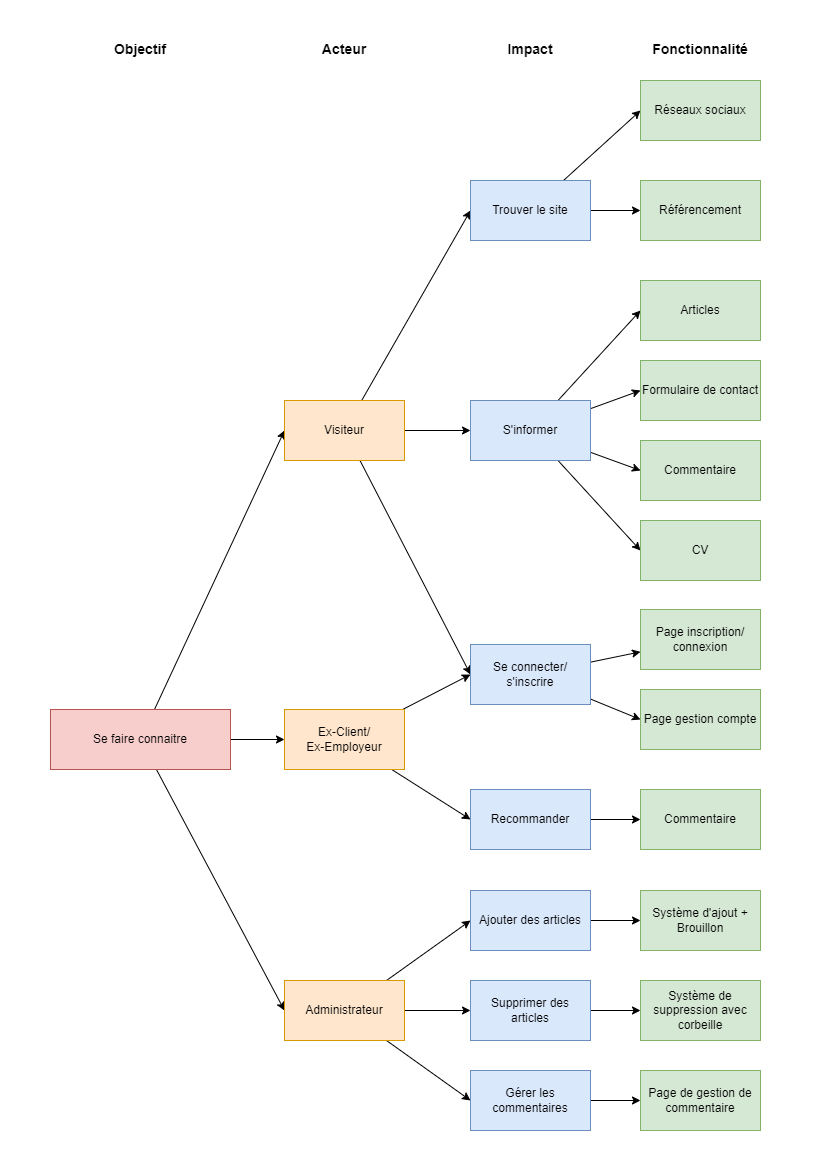

The diagram above was exported from draw.io. Its source (the exported page's mxGraphModel, read from the mxfile embedded in the PNG):
<mxGraphModel dx="1422" dy="737" grid="1" gridSize="10" guides="1" tooltips="1" connect="1" arrows="1" fold="1" page="1" pageScale="1" pageWidth="827" pageHeight="1169" math="0" shadow="0">
  <root>
    <mxCell id="AkPvIIPKOtFvlQANy4_u-0" />
    <mxCell id="AkPvIIPKOtFvlQANy4_u-1" parent="AkPvIIPKOtFvlQANy4_u-0" />
    <mxCell id="AkPvIIPKOtFvlQANy4_u-4" style="rounded=0;orthogonalLoop=1;jettySize=auto;html=1;entryX=0;entryY=0.5;entryDx=0;entryDy=0;" parent="AkPvIIPKOtFvlQANy4_u-1" source="AkPvIIPKOtFvlQANy4_u-2" target="AkPvIIPKOtFvlQANy4_u-3" edge="1">
      <mxGeometry relative="1" as="geometry" />
    </mxCell>
    <mxCell id="AkPvIIPKOtFvlQANy4_u-6" style="rounded=0;orthogonalLoop=1;jettySize=auto;html=1;entryX=0;entryY=0.5;entryDx=0;entryDy=0;" parent="AkPvIIPKOtFvlQANy4_u-1" source="AkPvIIPKOtFvlQANy4_u-2" target="AkPvIIPKOtFvlQANy4_u-5" edge="1">
      <mxGeometry relative="1" as="geometry" />
    </mxCell>
    <mxCell id="AkPvIIPKOtFvlQANy4_u-8" style="rounded=0;orthogonalLoop=1;jettySize=auto;html=1;entryX=0;entryY=0.5;entryDx=0;entryDy=0;" parent="AkPvIIPKOtFvlQANy4_u-1" source="AkPvIIPKOtFvlQANy4_u-2" target="AkPvIIPKOtFvlQANy4_u-7" edge="1">
      <mxGeometry relative="1" as="geometry" />
    </mxCell>
    <mxCell id="AkPvIIPKOtFvlQANy4_u-2" value="Se faire connaitre" style="rounded=0;whiteSpace=wrap;html=1;fillColor=#f8cecc;strokeColor=#b85450;" parent="AkPvIIPKOtFvlQANy4_u-1" vertex="1">
      <mxGeometry x="50" y="709" width="180" height="60" as="geometry" />
    </mxCell>
    <mxCell id="AkPvIIPKOtFvlQANy4_u-13" style="edgeStyle=none;rounded=0;orthogonalLoop=1;jettySize=auto;html=1;entryX=0;entryY=0.5;entryDx=0;entryDy=0;" parent="AkPvIIPKOtFvlQANy4_u-1" source="AkPvIIPKOtFvlQANy4_u-3" target="AkPvIIPKOtFvlQANy4_u-10" edge="1">
      <mxGeometry relative="1" as="geometry" />
    </mxCell>
    <mxCell id="AkPvIIPKOtFvlQANy4_u-14" style="edgeStyle=none;rounded=0;orthogonalLoop=1;jettySize=auto;html=1;entryX=0;entryY=0.5;entryDx=0;entryDy=0;" parent="AkPvIIPKOtFvlQANy4_u-1" source="AkPvIIPKOtFvlQANy4_u-3" target="AkPvIIPKOtFvlQANy4_u-9" edge="1">
      <mxGeometry relative="1" as="geometry" />
    </mxCell>
    <mxCell id="jtEuruE-Yjqkb72hT11Z-6" style="edgeStyle=none;rounded=0;orthogonalLoop=1;jettySize=auto;html=1;entryX=0;entryY=0.5;entryDx=0;entryDy=0;" parent="AkPvIIPKOtFvlQANy4_u-1" source="AkPvIIPKOtFvlQANy4_u-3" target="jtEuruE-Yjqkb72hT11Z-0" edge="1">
      <mxGeometry relative="1" as="geometry">
        <mxPoint x="470" y="630" as="targetPoint" />
      </mxGeometry>
    </mxCell>
    <mxCell id="AkPvIIPKOtFvlQANy4_u-3" value="Visiteur" style="rounded=0;whiteSpace=wrap;html=1;fillColor=#ffe6cc;strokeColor=#d79b00;" parent="AkPvIIPKOtFvlQANy4_u-1" vertex="1">
      <mxGeometry x="284" y="400" width="120" height="60" as="geometry" />
    </mxCell>
    <mxCell id="AkPvIIPKOtFvlQANy4_u-12" style="edgeStyle=none;rounded=0;orthogonalLoop=1;jettySize=auto;html=1;entryX=0;entryY=0.5;entryDx=0;entryDy=0;" parent="AkPvIIPKOtFvlQANy4_u-1" source="AkPvIIPKOtFvlQANy4_u-5" target="AkPvIIPKOtFvlQANy4_u-11" edge="1">
      <mxGeometry relative="1" as="geometry" />
    </mxCell>
    <mxCell id="jtEuruE-Yjqkb72hT11Z-5" style="edgeStyle=none;rounded=0;orthogonalLoop=1;jettySize=auto;html=1;entryX=0;entryY=0.5;entryDx=0;entryDy=0;" parent="AkPvIIPKOtFvlQANy4_u-1" source="AkPvIIPKOtFvlQANy4_u-5" target="jtEuruE-Yjqkb72hT11Z-0" edge="1">
      <mxGeometry relative="1" as="geometry" />
    </mxCell>
    <mxCell id="AkPvIIPKOtFvlQANy4_u-5" value="Ex-Client/&lt;br&gt;Ex-Employeur" style="rounded=0;whiteSpace=wrap;html=1;fillColor=#ffe6cc;strokeColor=#d79b00;" parent="AkPvIIPKOtFvlQANy4_u-1" vertex="1">
      <mxGeometry x="284" y="709" width="120" height="60" as="geometry" />
    </mxCell>
    <mxCell id="AkPvIIPKOtFvlQANy4_u-28" style="edgeStyle=none;rounded=0;orthogonalLoop=1;jettySize=auto;html=1;entryX=0;entryY=0.5;entryDx=0;entryDy=0;" parent="AkPvIIPKOtFvlQANy4_u-1" source="AkPvIIPKOtFvlQANy4_u-7" target="AkPvIIPKOtFvlQANy4_u-24" edge="1">
      <mxGeometry relative="1" as="geometry" />
    </mxCell>
    <mxCell id="AkPvIIPKOtFvlQANy4_u-31" style="edgeStyle=none;rounded=0;orthogonalLoop=1;jettySize=auto;html=1;entryX=0;entryY=0.5;entryDx=0;entryDy=0;" parent="AkPvIIPKOtFvlQANy4_u-1" source="AkPvIIPKOtFvlQANy4_u-7" target="AkPvIIPKOtFvlQANy4_u-26" edge="1">
      <mxGeometry relative="1" as="geometry" />
    </mxCell>
    <mxCell id="6LOaTTNT3jEWa8kPeYtv-0" style="rounded=0;orthogonalLoop=1;jettySize=auto;html=1;entryX=0;entryY=0.5;entryDx=0;entryDy=0;" parent="AkPvIIPKOtFvlQANy4_u-1" source="AkPvIIPKOtFvlQANy4_u-7" target="AkPvIIPKOtFvlQANy4_u-32" edge="1">
      <mxGeometry relative="1" as="geometry" />
    </mxCell>
    <mxCell id="AkPvIIPKOtFvlQANy4_u-7" value="Administrateur" style="rounded=0;whiteSpace=wrap;html=1;fillColor=#ffe6cc;strokeColor=#d79b00;" parent="AkPvIIPKOtFvlQANy4_u-1" vertex="1">
      <mxGeometry x="284" y="980" width="120" height="60" as="geometry" />
    </mxCell>
    <mxCell id="AkPvIIPKOtFvlQANy4_u-16" style="edgeStyle=none;rounded=0;orthogonalLoop=1;jettySize=auto;html=1;entryX=0;entryY=0.5;entryDx=0;entryDy=0;" parent="AkPvIIPKOtFvlQANy4_u-1" source="AkPvIIPKOtFvlQANy4_u-9" target="AkPvIIPKOtFvlQANy4_u-15" edge="1">
      <mxGeometry relative="1" as="geometry" />
    </mxCell>
    <mxCell id="lyAk6hjqdLgtS0BnIiKf-1" style="rounded=0;orthogonalLoop=1;jettySize=auto;html=1;entryX=0;entryY=0.5;entryDx=0;entryDy=0;" parent="AkPvIIPKOtFvlQANy4_u-1" source="AkPvIIPKOtFvlQANy4_u-9" target="lyAk6hjqdLgtS0BnIiKf-0" edge="1">
      <mxGeometry relative="1" as="geometry" />
    </mxCell>
    <mxCell id="AkPvIIPKOtFvlQANy4_u-9" value="Trouver le site" style="rounded=0;whiteSpace=wrap;html=1;fillColor=#dae8fc;strokeColor=#6c8ebf;" parent="AkPvIIPKOtFvlQANy4_u-1" vertex="1">
      <mxGeometry x="470" y="180" width="120" height="60" as="geometry" />
    </mxCell>
    <mxCell id="AkPvIIPKOtFvlQANy4_u-20" style="edgeStyle=none;rounded=0;orthogonalLoop=1;jettySize=auto;html=1;entryX=0;entryY=0.5;entryDx=0;entryDy=0;" parent="AkPvIIPKOtFvlQANy4_u-1" source="AkPvIIPKOtFvlQANy4_u-10" target="AkPvIIPKOtFvlQANy4_u-17" edge="1">
      <mxGeometry relative="1" as="geometry" />
    </mxCell>
    <mxCell id="AkPvIIPKOtFvlQANy4_u-21" style="edgeStyle=none;rounded=0;orthogonalLoop=1;jettySize=auto;html=1;entryX=0;entryY=0.5;entryDx=0;entryDy=0;" parent="AkPvIIPKOtFvlQANy4_u-1" source="AkPvIIPKOtFvlQANy4_u-10" target="AkPvIIPKOtFvlQANy4_u-19" edge="1">
      <mxGeometry relative="1" as="geometry">
        <mxPoint x="630" y="430" as="targetPoint" />
      </mxGeometry>
    </mxCell>
    <mxCell id="lyAk6hjqdLgtS0BnIiKf-3" style="edgeStyle=none;rounded=0;orthogonalLoop=1;jettySize=auto;html=1;entryX=0;entryY=0.5;entryDx=0;entryDy=0;" parent="AkPvIIPKOtFvlQANy4_u-1" source="AkPvIIPKOtFvlQANy4_u-10" target="lyAk6hjqdLgtS0BnIiKf-2" edge="1">
      <mxGeometry relative="1" as="geometry" />
    </mxCell>
    <mxCell id="jtEuruE-Yjqkb72hT11Z-8" style="edgeStyle=none;rounded=0;orthogonalLoop=1;jettySize=auto;html=1;entryX=0;entryY=0.5;entryDx=0;entryDy=0;" parent="AkPvIIPKOtFvlQANy4_u-1" source="AkPvIIPKOtFvlQANy4_u-10" target="jtEuruE-Yjqkb72hT11Z-7" edge="1">
      <mxGeometry relative="1" as="geometry" />
    </mxCell>
    <mxCell id="AkPvIIPKOtFvlQANy4_u-10" value="S'informer" style="rounded=0;whiteSpace=wrap;html=1;fillColor=#dae8fc;strokeColor=#6c8ebf;" parent="AkPvIIPKOtFvlQANy4_u-1" vertex="1">
      <mxGeometry x="470" y="400" width="120" height="60" as="geometry" />
    </mxCell>
    <mxCell id="AkPvIIPKOtFvlQANy4_u-23" style="edgeStyle=none;rounded=0;orthogonalLoop=1;jettySize=auto;html=1;entryX=0;entryY=0.5;entryDx=0;entryDy=0;" parent="AkPvIIPKOtFvlQANy4_u-1" source="AkPvIIPKOtFvlQANy4_u-11" target="AkPvIIPKOtFvlQANy4_u-18" edge="1">
      <mxGeometry relative="1" as="geometry" />
    </mxCell>
    <mxCell id="AkPvIIPKOtFvlQANy4_u-11" value="Recommander" style="rounded=0;whiteSpace=wrap;html=1;fillColor=#dae8fc;strokeColor=#6c8ebf;" parent="AkPvIIPKOtFvlQANy4_u-1" vertex="1">
      <mxGeometry x="470" y="789" width="120" height="60" as="geometry" />
    </mxCell>
    <mxCell id="AkPvIIPKOtFvlQANy4_u-15" value="Référencement" style="rounded=0;whiteSpace=wrap;html=1;fillColor=#d5e8d4;strokeColor=#82b366;" parent="AkPvIIPKOtFvlQANy4_u-1" vertex="1">
      <mxGeometry x="640" y="180" width="120" height="60" as="geometry" />
    </mxCell>
    <mxCell id="AkPvIIPKOtFvlQANy4_u-17" value="Articles" style="rounded=0;whiteSpace=wrap;html=1;fillColor=#d5e8d4;strokeColor=#82b366;" parent="AkPvIIPKOtFvlQANy4_u-1" vertex="1">
      <mxGeometry x="640" y="280" width="120" height="60" as="geometry" />
    </mxCell>
    <mxCell id="AkPvIIPKOtFvlQANy4_u-18" value="Commentaire" style="rounded=0;whiteSpace=wrap;html=1;fillColor=#d5e8d4;strokeColor=#82b366;" parent="AkPvIIPKOtFvlQANy4_u-1" vertex="1">
      <mxGeometry x="640" y="789" width="120" height="60" as="geometry" />
    </mxCell>
    <mxCell id="AkPvIIPKOtFvlQANy4_u-19" value="Formulaire de contact" style="rounded=0;whiteSpace=wrap;html=1;fillColor=#d5e8d4;strokeColor=#82b366;" parent="AkPvIIPKOtFvlQANy4_u-1" vertex="1">
      <mxGeometry x="640" y="360" width="120" height="60" as="geometry" />
    </mxCell>
    <mxCell id="AkPvIIPKOtFvlQANy4_u-29" style="edgeStyle=none;rounded=0;orthogonalLoop=1;jettySize=auto;html=1;entryX=0;entryY=0.5;entryDx=0;entryDy=0;" parent="AkPvIIPKOtFvlQANy4_u-1" source="AkPvIIPKOtFvlQANy4_u-24" target="AkPvIIPKOtFvlQANy4_u-25" edge="1">
      <mxGeometry relative="1" as="geometry" />
    </mxCell>
    <mxCell id="AkPvIIPKOtFvlQANy4_u-24" value="Ajouter des articles" style="rounded=0;whiteSpace=wrap;html=1;fillColor=#dae8fc;strokeColor=#6c8ebf;" parent="AkPvIIPKOtFvlQANy4_u-1" vertex="1">
      <mxGeometry x="470" y="890" width="120" height="60" as="geometry" />
    </mxCell>
    <mxCell id="AkPvIIPKOtFvlQANy4_u-25" value="Système d'ajout + Brouillon" style="rounded=0;whiteSpace=wrap;html=1;fillColor=#d5e8d4;strokeColor=#82b366;" parent="AkPvIIPKOtFvlQANy4_u-1" vertex="1">
      <mxGeometry x="640" y="890" width="120" height="60" as="geometry" />
    </mxCell>
    <mxCell id="AkPvIIPKOtFvlQANy4_u-30" style="edgeStyle=none;rounded=0;orthogonalLoop=1;jettySize=auto;html=1;entryX=0;entryY=0.5;entryDx=0;entryDy=0;" parent="AkPvIIPKOtFvlQANy4_u-1" source="AkPvIIPKOtFvlQANy4_u-26" target="AkPvIIPKOtFvlQANy4_u-27" edge="1">
      <mxGeometry relative="1" as="geometry" />
    </mxCell>
    <mxCell id="AkPvIIPKOtFvlQANy4_u-26" value="Supprimer des articles" style="rounded=0;whiteSpace=wrap;html=1;fillColor=#dae8fc;strokeColor=#6c8ebf;" parent="AkPvIIPKOtFvlQANy4_u-1" vertex="1">
      <mxGeometry x="470" y="980" width="120" height="60" as="geometry" />
    </mxCell>
    <mxCell id="AkPvIIPKOtFvlQANy4_u-27" value="Système de suppression avec corbeille" style="rounded=0;whiteSpace=wrap;html=1;fillColor=#d5e8d4;strokeColor=#82b366;" parent="AkPvIIPKOtFvlQANy4_u-1" vertex="1">
      <mxGeometry x="640" y="980" width="120" height="60" as="geometry" />
    </mxCell>
    <mxCell id="6LOaTTNT3jEWa8kPeYtv-1" style="edgeStyle=none;rounded=0;orthogonalLoop=1;jettySize=auto;html=1;entryX=0;entryY=0.5;entryDx=0;entryDy=0;" parent="AkPvIIPKOtFvlQANy4_u-1" source="AkPvIIPKOtFvlQANy4_u-32" target="AkPvIIPKOtFvlQANy4_u-33" edge="1">
      <mxGeometry relative="1" as="geometry" />
    </mxCell>
    <mxCell id="AkPvIIPKOtFvlQANy4_u-32" value="Gérer les commentaires" style="rounded=0;whiteSpace=wrap;html=1;fillColor=#dae8fc;strokeColor=#6c8ebf;" parent="AkPvIIPKOtFvlQANy4_u-1" vertex="1">
      <mxGeometry x="470" y="1070" width="120" height="60" as="geometry" />
    </mxCell>
    <mxCell id="AkPvIIPKOtFvlQANy4_u-33" value="Page de gestion de commentaire" style="rounded=0;whiteSpace=wrap;html=1;fillColor=#d5e8d4;strokeColor=#82b366;" parent="AkPvIIPKOtFvlQANy4_u-1" vertex="1">
      <mxGeometry x="640" y="1070" width="120" height="60" as="geometry" />
    </mxCell>
    <mxCell id="lyAk6hjqdLgtS0BnIiKf-0" value="Réseaux sociaux" style="rounded=0;whiteSpace=wrap;html=1;fillColor=#d5e8d4;strokeColor=#82b366;" parent="AkPvIIPKOtFvlQANy4_u-1" vertex="1">
      <mxGeometry x="640" y="80" width="120" height="60" as="geometry" />
    </mxCell>
    <mxCell id="lyAk6hjqdLgtS0BnIiKf-2" value="Commentaire" style="rounded=0;whiteSpace=wrap;html=1;fillColor=#d5e8d4;strokeColor=#82b366;" parent="AkPvIIPKOtFvlQANy4_u-1" vertex="1">
      <mxGeometry x="640" y="440" width="120" height="60" as="geometry" />
    </mxCell>
    <mxCell id="jtEuruE-Yjqkb72hT11Z-3" style="rounded=0;orthogonalLoop=1;jettySize=auto;html=1;" parent="AkPvIIPKOtFvlQANy4_u-1" source="jtEuruE-Yjqkb72hT11Z-0" target="jtEuruE-Yjqkb72hT11Z-1" edge="1">
      <mxGeometry relative="1" as="geometry" />
    </mxCell>
    <mxCell id="jtEuruE-Yjqkb72hT11Z-4" style="rounded=0;orthogonalLoop=1;jettySize=auto;html=1;entryX=0;entryY=0.5;entryDx=0;entryDy=0;" parent="AkPvIIPKOtFvlQANy4_u-1" source="jtEuruE-Yjqkb72hT11Z-0" target="jtEuruE-Yjqkb72hT11Z-2" edge="1">
      <mxGeometry relative="1" as="geometry" />
    </mxCell>
    <mxCell id="jtEuruE-Yjqkb72hT11Z-0" value="Se connecter/ s'inscrire" style="rounded=0;whiteSpace=wrap;html=1;fillColor=#dae8fc;strokeColor=#6c8ebf;" parent="AkPvIIPKOtFvlQANy4_u-1" vertex="1">
      <mxGeometry x="470" y="644" width="120" height="60" as="geometry" />
    </mxCell>
    <mxCell id="jtEuruE-Yjqkb72hT11Z-1" value="Page inscription/ connexion" style="rounded=0;whiteSpace=wrap;html=1;fillColor=#d5e8d4;strokeColor=#82b366;" parent="AkPvIIPKOtFvlQANy4_u-1" vertex="1">
      <mxGeometry x="640" y="609" width="120" height="60" as="geometry" />
    </mxCell>
    <mxCell id="jtEuruE-Yjqkb72hT11Z-2" value="Page gestion compte" style="rounded=0;whiteSpace=wrap;html=1;fillColor=#d5e8d4;strokeColor=#82b366;" parent="AkPvIIPKOtFvlQANy4_u-1" vertex="1">
      <mxGeometry x="640" y="689" width="120" height="60" as="geometry" />
    </mxCell>
    <mxCell id="jtEuruE-Yjqkb72hT11Z-7" value="CV" style="rounded=0;whiteSpace=wrap;html=1;fillColor=#d5e8d4;strokeColor=#82b366;" parent="AkPvIIPKOtFvlQANy4_u-1" vertex="1">
      <mxGeometry x="640" y="520" width="120" height="60" as="geometry" />
    </mxCell>
    <mxCell id="jtEuruE-Yjqkb72hT11Z-9" value="Objectif" style="text;html=1;strokeColor=none;fillColor=none;align=center;verticalAlign=middle;whiteSpace=wrap;rounded=0;fontStyle=1;fontSize=14;" parent="AkPvIIPKOtFvlQANy4_u-1" vertex="1">
      <mxGeometry x="120" y="39" width="40" height="20" as="geometry" />
    </mxCell>
    <mxCell id="jtEuruE-Yjqkb72hT11Z-11" value="Acteur" style="text;html=1;strokeColor=none;fillColor=none;align=center;verticalAlign=middle;whiteSpace=wrap;rounded=0;fontStyle=1;fontSize=14;" parent="AkPvIIPKOtFvlQANy4_u-1" vertex="1">
      <mxGeometry x="324" y="39" width="40" height="20" as="geometry" />
    </mxCell>
    <mxCell id="jtEuruE-Yjqkb72hT11Z-12" value="Impact" style="text;html=1;strokeColor=none;fillColor=none;align=center;verticalAlign=middle;whiteSpace=wrap;rounded=0;fontStyle=1;fontSize=14;" parent="AkPvIIPKOtFvlQANy4_u-1" vertex="1">
      <mxGeometry x="510" y="39" width="40" height="20" as="geometry" />
    </mxCell>
    <mxCell id="jtEuruE-Yjqkb72hT11Z-13" value="Fonctionnalité" style="text;html=1;strokeColor=none;fillColor=none;align=center;verticalAlign=middle;whiteSpace=wrap;rounded=0;fontStyle=1;fontSize=14;" parent="AkPvIIPKOtFvlQANy4_u-1" vertex="1">
      <mxGeometry x="680" y="39" width="40" height="20" as="geometry" />
    </mxCell>
  </root>
</mxGraphModel>